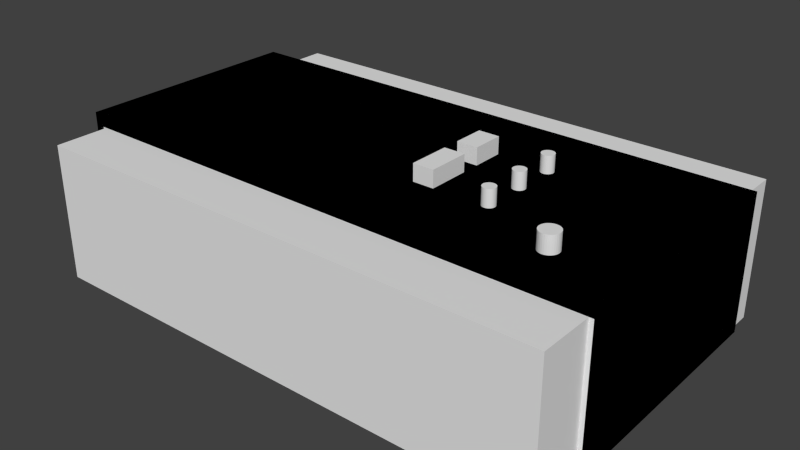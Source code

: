 # Source: Tapa_caja2.blend  (saved by Blender 2.69.0; exported with 4.5.12 LTS)
import bpy
from mathutils import Matrix  # noqa: F401  (used for matrix-valued properties, if any)

bpy.ops.wm.read_factory_settings(use_empty=True)
scene = bpy.context.scene
scene.name = 'Scene'

# ---- collections
col_collection_1 = bpy.data.collections.new('Collection 1'); scene.collection.children.link(col_collection_1)

# ---- world
world_world = bpy.data.worlds.new('World'); scene.world = world_world
world_world.color = (0.05088, 0.05088, 0.05088)
world_world.use_sun_shadow = False
world_world.sun_shadow_jitter_overblur = 0.0
world_world.cycles.sampling_method = 'MANUAL'
world_world.cycles.sample_map_resolution = 256

# ---- meshes
me_cylinder_003 = bpy.data.meshes.new('Cylinder.003')
me_cylinder_003.from_pydata([(0.0, 0.45, -1.0), (0.0, 0.45, 1.0), (0.08779, 0.4414, -1.0), (0.08779, 0.4414, 1.0), (0.1722, 0.4157, -1.0), (0.1722, 0.4157, 1.0), (0.25, 0.3742, -1.0), (0.25, 0.3742, 1.0), (0.3182, 0.3182, -1.0), (0.3182, 0.3182, 1.0), (0.3742, 0.25, -1.0), (0.3742, 0.25, 1.0), (0.4157, 0.1722, -1.0), (0.4157, 0.1722, 1.0), (0.4414, 0.08779, -1.0), (0.4414, 0.08779, 1.0), (0.45, 3.397e-08, -1.0), (0.45, 3.397e-08, 1.0), (0.4414, -0.08779, -1.0), (0.4414, -0.08779, 1.0), (0.4157, -0.1722, -1.0), (0.4157, -0.1722, 1.0), (0.3742, -0.25, -1.0), (0.3742, -0.25, 1.0), (0.3182, -0.3182, -1.0), (0.3182, -0.3182, 1.0), (0.25, -0.3742, -1.0), (0.25, -0.3742, 1.0), (0.1722, -0.4157, -1.0), (0.1722, -0.4157, 1.0), (0.08779, -0.4414, -1.0), (0.08779, -0.4414, 1.0), (-1.466e-07, -0.45, -1.0), (-1.466e-07, -0.45, 1.0), (-0.08779, -0.4414, -1.0), (-0.08779, -0.4414, 1.0), (-0.1722, -0.4157, -1.0), (-0.1722, -0.4157, 1.0), (-0.25, -0.3742, -1.0), (-0.25, -0.3742, 1.0), (-0.3182, -0.3182, -1.0), (-0.3182, -0.3182, 1.0), (-0.3742, -0.25, -1.0), (-0.3742, -0.25, 1.0), (-0.4157, -0.1722, -1.0), (-0.4157, -0.1722, 1.0), (-0.4414, -0.08779, -1.0), (-0.4414, -0.08779, 1.0), (-0.45, 4.345e-07, -1.0), (-0.45, 4.345e-07, 1.0), (-0.4414, 0.08779, -1.0), (-0.4414, 0.08779, 1.0), (-0.4157, 0.1722, -1.0), (-0.4157, 0.1722, 1.0), (-0.3742, 0.25, -1.0), (-0.3742, 0.25, 1.0), (-0.3182, 0.3182, -1.0), (-0.3182, 0.3182, 1.0), (-0.25, 0.3742, -1.0), (-0.25, 0.3742, 1.0), (-0.1722, 0.4157, -1.0), (-0.1722, 0.4157, 1.0), (-0.08779, 0.4414, -1.0), (-0.08779, 0.4414, 1.0)], [], [(0, 1, 3, 2), (2, 3, 5, 4), (4, 5, 7, 6), (6, 7, 9, 8), (8, 9, 11, 10), (10, 11, 13, 12), (12, 13, 15, 14), (14, 15, 17, 16), (16, 17, 19, 18), (18, 19, 21, 20), (20, 21, 23, 22), (22, 23, 25, 24), (24, 25, 27, 26), (26, 27, 29, 28), (28, 29, 31, 30), (30, 31, 33, 32), (32, 33, 35, 34), (34, 35, 37, 36), (36, 37, 39, 38), (38, 39, 41, 40), (40, 41, 43, 42), (42, 43, 45, 44), (44, 45, 47, 46), (46, 47, 49, 48), (48, 49, 51, 50), (50, 51, 53, 52), (52, 53, 55, 54), (54, 55, 57, 56), (56, 57, 59, 58), (58, 59, 61, 60), (3, 1, 63, 61, 59, 57, 55, 53, 51, 49, 47, 45, 43, 41, 39, 37, 35, 33, 31, 29, 27, 25, 23, 21, 19, 17, 15, 13, 11, 9, 7, 5), (62, 63, 1, 0), (60, 61, 63, 62), (0, 2, 4, 6, 8, 10, 12, 14, 16, 18, 20, 22, 24, 26, 28, 30, 32, 34, 36, 38, 40, 42, 44, 46, 48, 50, 52, 54, 56, 58, 60, 62)])
me_cylinder_003.use_remesh_preserve_volume = False
me_cylinder_003.use_remesh_preserve_attributes = False
me_cylinder_003.use_mirror_vertex_groups = False
me_cylinder_003.update()
me_cube = bpy.data.meshes.new('Cube')
me_cube.from_pydata([(-1.0, -1.0, -1.0), (-1.0, 1.0, -1.0), (1.0, 1.0, -1.0), (1.0, -1.0, -1.0), (-1.0, -1.0, 1.0), (-1.0, 1.0, 1.0), (1.0, 1.0, 1.0), (1.0, -1.0, 1.0)], [], [(4, 5, 1, 0), (5, 6, 2, 1), (6, 7, 3, 2), (7, 4, 0, 3), (0, 1, 2, 3), (7, 6, 5, 4)])
me_cube.use_remesh_preserve_volume = False
me_cube.use_remesh_preserve_attributes = False
me_cube.use_mirror_vertex_groups = False
me_cube.update()
me_cylinder = bpy.data.meshes.new('Cylinder')
me_cylinder.from_pydata([(0.0, 0.3, -1.0), (0.0, 0.3, 1.0), (0.05853, 0.2942, -1.0), (0.05853, 0.2942, 1.0), (0.1148, 0.2772, -1.0), (0.1148, 0.2772, 1.0), (0.1667, 0.2494, -1.0), (0.1667, 0.2494, 1.0), (0.2121, 0.2121, -1.0), (0.2121, 0.2121, 1.0), (0.2494, 0.1667, -1.0), (0.2494, 0.1667, 1.0), (0.2772, 0.1148, -1.0), (0.2772, 0.1148, 1.0), (0.2942, 0.05853, -1.0), (0.2942, 0.05853, 1.0), (0.3, 2.265e-08, -1.0), (0.3, 2.265e-08, 1.0), (0.2942, -0.05853, -1.0), (0.2942, -0.05853, 1.0), (0.2772, -0.1148, -1.0), (0.2772, -0.1148, 1.0), (0.2494, -0.1667, -1.0), (0.2494, -0.1667, 1.0), (0.2121, -0.2121, -1.0), (0.2121, -0.2121, 1.0), (0.1667, -0.2494, -1.0), (0.1667, -0.2494, 1.0), (0.1148, -0.2772, -1.0), (0.1148, -0.2772, 1.0), (0.05853, -0.2942, -1.0), (0.05853, -0.2942, 1.0), (-9.775e-08, -0.3, -1.0), (-9.775e-08, -0.3, 1.0), (-0.05853, -0.2942, -1.0), (-0.05853, -0.2942, 1.0), (-0.1148, -0.2772, -1.0), (-0.1148, -0.2772, 1.0), (-0.1667, -0.2494, -1.0), (-0.1667, -0.2494, 1.0), (-0.2121, -0.2121, -1.0), (-0.2121, -0.2121, 1.0), (-0.2494, -0.1667, -1.0), (-0.2494, -0.1667, 1.0), (-0.2772, -0.1148, -1.0), (-0.2772, -0.1148, 1.0), (-0.2942, -0.05853, -1.0), (-0.2942, -0.05853, 1.0), (-0.3, 2.897e-07, -1.0), (-0.3, 2.897e-07, 1.0), (-0.2942, 0.05853, -1.0), (-0.2942, 0.05853, 1.0), (-0.2772, 0.1148, -1.0), (-0.2772, 0.1148, 1.0), (-0.2494, 0.1667, -1.0), (-0.2494, 0.1667, 1.0), (-0.2121, 0.2121, -1.0), (-0.2121, 0.2121, 1.0), (-0.1667, 0.2494, -1.0), (-0.1667, 0.2494, 1.0), (-0.1148, 0.2772, -1.0), (-0.1148, 0.2772, 1.0), (-0.05853, 0.2942, -1.0), (-0.05853, 0.2942, 1.0)], [], [(0, 1, 3, 2), (2, 3, 5, 4), (4, 5, 7, 6), (6, 7, 9, 8), (8, 9, 11, 10), (10, 11, 13, 12), (12, 13, 15, 14), (14, 15, 17, 16), (16, 17, 19, 18), (18, 19, 21, 20), (20, 21, 23, 22), (22, 23, 25, 24), (24, 25, 27, 26), (26, 27, 29, 28), (28, 29, 31, 30), (30, 31, 33, 32), (32, 33, 35, 34), (34, 35, 37, 36), (36, 37, 39, 38), (38, 39, 41, 40), (40, 41, 43, 42), (42, 43, 45, 44), (44, 45, 47, 46), (46, 47, 49, 48), (48, 49, 51, 50), (50, 51, 53, 52), (52, 53, 55, 54), (54, 55, 57, 56), (56, 57, 59, 58), (58, 59, 61, 60), (3, 1, 63, 61, 59, 57, 55, 53, 51, 49, 47, 45, 43, 41, 39, 37, 35, 33, 31, 29, 27, 25, 23, 21, 19, 17, 15, 13, 11, 9, 7, 5), (62, 63, 1, 0), (60, 61, 63, 62), (0, 2, 4, 6, 8, 10, 12, 14, 16, 18, 20, 22, 24, 26, 28, 30, 32, 34, 36, 38, 40, 42, 44, 46, 48, 50, 52, 54, 56, 58, 60, 62)])
me_cylinder.use_remesh_preserve_volume = False
me_cylinder.use_remesh_preserve_attributes = False
me_cylinder.use_mirror_vertex_groups = False
me_cylinder.update()
me_cube_002 = bpy.data.meshes.new('Cube.002')
me_cube_002.from_pydata([(-6.4, -1.0, -2.0), (-6.4, 1.0, -2.0), (6.4, 1.0, -2.0), (6.4, -1.0, -2.0), (-6.4, -1.0, 1.3), (-6.4, 1.0, 1.3), (6.4, 1.0, 1.3), (6.4, -1.0, 1.3)], [], [(4, 5, 1, 0), (5, 6, 2, 1), (6, 7, 3, 2), (7, 4, 0, 3), (0, 1, 2, 3), (7, 6, 5, 4)])
me_cube_002.use_remesh_preserve_volume = False
me_cube_002.use_remesh_preserve_attributes = False
me_cube_002.use_mirror_vertex_groups = False
me_cube_002.update()
me_cylinder_001 = bpy.data.meshes.new('Cylinder.001')
me_cylinder_001.from_pydata([(0.0, 0.3, -1.0), (0.0, 0.3, 1.0), (0.05853, 0.2942, -1.0), (0.05853, 0.2942, 1.0), (0.1148, 0.2772, -1.0), (0.1148, 0.2772, 1.0), (0.1667, 0.2494, -1.0), (0.1667, 0.2494, 1.0), (0.2121, 0.2121, -1.0), (0.2121, 0.2121, 1.0), (0.2494, 0.1667, -1.0), (0.2494, 0.1667, 1.0), (0.2772, 0.1148, -1.0), (0.2772, 0.1148, 1.0), (0.2942, 0.05853, -1.0), (0.2942, 0.05853, 1.0), (0.3, 2.265e-08, -1.0), (0.3, 2.265e-08, 1.0), (0.2942, -0.05853, -1.0), (0.2942, -0.05853, 1.0), (0.2772, -0.1148, -1.0), (0.2772, -0.1148, 1.0), (0.2494, -0.1667, -1.0), (0.2494, -0.1667, 1.0), (0.2121, -0.2121, -1.0), (0.2121, -0.2121, 1.0), (0.1667, -0.2494, -1.0), (0.1667, -0.2494, 1.0), (0.1148, -0.2772, -1.0), (0.1148, -0.2772, 1.0), (0.05853, -0.2942, -1.0), (0.05853, -0.2942, 1.0), (-9.775e-08, -0.3, -1.0), (-9.775e-08, -0.3, 1.0), (-0.05853, -0.2942, -1.0), (-0.05853, -0.2942, 1.0), (-0.1148, -0.2772, -1.0), (-0.1148, -0.2772, 1.0), (-0.1667, -0.2494, -1.0), (-0.1667, -0.2494, 1.0), (-0.2121, -0.2121, -1.0), (-0.2121, -0.2121, 1.0), (-0.2494, -0.1667, -1.0), (-0.2494, -0.1667, 1.0), (-0.2772, -0.1148, -1.0), (-0.2772, -0.1148, 1.0), (-0.2942, -0.05853, -1.0), (-0.2942, -0.05853, 1.0), (-0.3, 2.897e-07, -1.0), (-0.3, 2.897e-07, 1.0), (-0.2942, 0.05853, -1.0), (-0.2942, 0.05853, 1.0), (-0.2772, 0.1148, -1.0), (-0.2772, 0.1148, 1.0), (-0.2494, 0.1667, -1.0), (-0.2494, 0.1667, 1.0), (-0.2121, 0.2121, -1.0), (-0.2121, 0.2121, 1.0), (-0.1667, 0.2494, -1.0), (-0.1667, 0.2494, 1.0), (-0.1148, 0.2772, -1.0), (-0.1148, 0.2772, 1.0), (-0.05853, 0.2942, -1.0), (-0.05853, 0.2942, 1.0)], [], [(0, 1, 3, 2), (2, 3, 5, 4), (4, 5, 7, 6), (6, 7, 9, 8), (8, 9, 11, 10), (10, 11, 13, 12), (12, 13, 15, 14), (14, 15, 17, 16), (16, 17, 19, 18), (18, 19, 21, 20), (20, 21, 23, 22), (22, 23, 25, 24), (24, 25, 27, 26), (26, 27, 29, 28), (28, 29, 31, 30), (30, 31, 33, 32), (32, 33, 35, 34), (34, 35, 37, 36), (36, 37, 39, 38), (38, 39, 41, 40), (40, 41, 43, 42), (42, 43, 45, 44), (44, 45, 47, 46), (46, 47, 49, 48), (48, 49, 51, 50), (50, 51, 53, 52), (52, 53, 55, 54), (54, 55, 57, 56), (56, 57, 59, 58), (58, 59, 61, 60), (3, 1, 63, 61, 59, 57, 55, 53, 51, 49, 47, 45, 43, 41, 39, 37, 35, 33, 31, 29, 27, 25, 23, 21, 19, 17, 15, 13, 11, 9, 7, 5), (62, 63, 1, 0), (60, 61, 63, 62), (0, 2, 4, 6, 8, 10, 12, 14, 16, 18, 20, 22, 24, 26, 28, 30, 32, 34, 36, 38, 40, 42, 44, 46, 48, 50, 52, 54, 56, 58, 60, 62)])
me_cylinder_001.use_remesh_preserve_volume = False
me_cylinder_001.use_remesh_preserve_attributes = False
me_cylinder_001.use_mirror_vertex_groups = False
me_cylinder_001.update()
me_cylinder_002 = bpy.data.meshes.new('Cylinder.002')
me_cylinder_002.from_pydata([(0.0, 0.3, -1.0), (0.0, 0.3, 1.0), (0.05853, 0.2942, -1.0), (0.05853, 0.2942, 1.0), (0.1148, 0.2772, -1.0), (0.1148, 0.2772, 1.0), (0.1667, 0.2494, -1.0), (0.1667, 0.2494, 1.0), (0.2121, 0.2121, -1.0), (0.2121, 0.2121, 1.0), (0.2494, 0.1667, -1.0), (0.2494, 0.1667, 1.0), (0.2772, 0.1148, -1.0), (0.2772, 0.1148, 1.0), (0.2942, 0.05853, -1.0), (0.2942, 0.05853, 1.0), (0.3, 2.265e-08, -1.0), (0.3, 2.265e-08, 1.0), (0.2942, -0.05853, -1.0), (0.2942, -0.05853, 1.0), (0.2772, -0.1148, -1.0), (0.2772, -0.1148, 1.0), (0.2494, -0.1667, -1.0), (0.2494, -0.1667, 1.0), (0.2121, -0.2121, -1.0), (0.2121, -0.2121, 1.0), (0.1667, -0.2494, -1.0), (0.1667, -0.2494, 1.0), (0.1148, -0.2772, -1.0), (0.1148, -0.2772, 1.0), (0.05853, -0.2942, -1.0), (0.05853, -0.2942, 1.0), (-9.775e-08, -0.3, -1.0), (-9.775e-08, -0.3, 1.0), (-0.05853, -0.2942, -1.0), (-0.05853, -0.2942, 1.0), (-0.1148, -0.2772, -1.0), (-0.1148, -0.2772, 1.0), (-0.1667, -0.2494, -1.0), (-0.1667, -0.2494, 1.0), (-0.2121, -0.2121, -1.0), (-0.2121, -0.2121, 1.0), (-0.2494, -0.1667, -1.0), (-0.2494, -0.1667, 1.0), (-0.2772, -0.1148, -1.0), (-0.2772, -0.1148, 1.0), (-0.2942, -0.05853, -1.0), (-0.2942, -0.05853, 1.0), (-0.3, 2.897e-07, -1.0), (-0.3, 2.897e-07, 1.0), (-0.2942, 0.05853, -1.0), (-0.2942, 0.05853, 1.0), (-0.2772, 0.1148, -1.0), (-0.2772, 0.1148, 1.0), (-0.2494, 0.1667, -1.0), (-0.2494, 0.1667, 1.0), (-0.2121, 0.2121, -1.0), (-0.2121, 0.2121, 1.0), (-0.1667, 0.2494, -1.0), (-0.1667, 0.2494, 1.0), (-0.1148, 0.2772, -1.0), (-0.1148, 0.2772, 1.0), (-0.05853, 0.2942, -1.0), (-0.05853, 0.2942, 1.0)], [], [(0, 1, 3, 2), (2, 3, 5, 4), (4, 5, 7, 6), (6, 7, 9, 8), (8, 9, 11, 10), (10, 11, 13, 12), (12, 13, 15, 14), (14, 15, 17, 16), (16, 17, 19, 18), (18, 19, 21, 20), (20, 21, 23, 22), (22, 23, 25, 24), (24, 25, 27, 26), (26, 27, 29, 28), (28, 29, 31, 30), (30, 31, 33, 32), (32, 33, 35, 34), (34, 35, 37, 36), (36, 37, 39, 38), (38, 39, 41, 40), (40, 41, 43, 42), (42, 43, 45, 44), (44, 45, 47, 46), (46, 47, 49, 48), (48, 49, 51, 50), (50, 51, 53, 52), (52, 53, 55, 54), (54, 55, 57, 56), (56, 57, 59, 58), (58, 59, 61, 60), (3, 1, 63, 61, 59, 57, 55, 53, 51, 49, 47, 45, 43, 41, 39, 37, 35, 33, 31, 29, 27, 25, 23, 21, 19, 17, 15, 13, 11, 9, 7, 5), (62, 63, 1, 0), (60, 61, 63, 62), (0, 2, 4, 6, 8, 10, 12, 14, 16, 18, 20, 22, 24, 26, 28, 30, 32, 34, 36, 38, 40, 42, 44, 46, 48, 50, 52, 54, 56, 58, 60, 62)])
me_cylinder_002.use_remesh_preserve_volume = False
me_cylinder_002.use_remesh_preserve_attributes = False
me_cylinder_002.use_mirror_vertex_groups = False
me_cylinder_002.update()
me_cube_003 = bpy.data.meshes.new('Cube.003')
me_cube_003.from_pydata([(-1.0, -1.0, -1.0), (-1.0, 1.0, -1.0), (1.0, 1.0, -1.0), (1.0, -1.0, -1.0), (-1.0, -1.0, 1.0), (-1.0, 1.0, 1.0), (1.0, 1.0, 1.0), (1.0, -1.0, 1.0)], [], [(4, 5, 1, 0), (5, 6, 2, 1), (6, 7, 3, 2), (7, 4, 0, 3), (0, 1, 2, 3), (7, 6, 5, 4)])
me_cube_003.use_remesh_preserve_volume = False
me_cube_003.use_remesh_preserve_attributes = False
me_cube_003.use_mirror_vertex_groups = False
me_cube_003.update()
me_cube_004 = bpy.data.meshes.new('Cube.004')
me_cube_004.from_pydata([(-1.0, 1.0, -1.0), (-1.0, -1.0, -1.0), (-1.0, -1.0, 1.0), (-1.0, 1.0, 1.0), (-0.9495, 1.0, -1.0), (-0.9495, -1.0, -1.0), (-0.9495, -1.0, 0.8125), (0.1884, -0.03704, 1.0), (-0.9495, 1.0, 0.8125), (0.9495, -1.0, 0.8125), (1.0, -1.0, 1.0), (0.2638, 0.1204, 1.0), (0.1884, 0.1204, 1.0), (0.4295, 0.3704, 1.0), (0.43, 0.3812, 1.0), (0.1884, 0.3981, 1.0), (0.2638, 0.3981, 1.0), (0.1884, -0.4074, 1.0), (1.0, 1.0, 1.0), (0.9495, 1.0, 0.8125), (0.1884, -0.03704, 0.8125), (0.2638, -0.4074, 0.8125), (0.1884, -0.4074, 0.8125), (0.9495, -1.0, -1.0), (1.0, -1.0, -1.0), (0.2638, -0.4074, 1.0), (0.4295, 0.3704, 0.8125), (0.43, 0.3812, 0.8125), (0.4313, 0.3916, 1.0), (0.43, 0.3595, 1.0), (0.4566, 0.4249, 0.8125), (0.4521, 0.4259, 0.8125), (0.4435, 0.4217, 1.0), (0.4477, 0.4249, 1.0), (1.0, 1.0, -1.0), (0.9495, 1.0, -1.0), (0.1884, 0.1204, 0.8125), (0.2638, 0.1204, 0.8125), (0.4475, 0.316, 0.8125), (0.4435, 0.319, 0.8125), (0.1884, 0.3981, 0.8125), (0.2638, 0.3981, 0.8125), (0.4477, -0.4249, 0.8125), (0.4435, -0.4217, 0.8125), (0.7213, -0.7336, 1.0), (0.715, -0.7288, 1.0), (0.43, 0.3595, 0.8125), (0.4313, 0.3916, 0.8125), (0.4334, 0.4012, 1.0), (0.4313, 0.3491, 1.0), (0.2638, -0.03704, 0.8125), (0.2638, -0.03704, 1.0), (0.4477, 0.4249, 0.8125), (0.4608, 0.4217, 0.8125), (0.4521, 0.4259, 1.0), (0.4566, 0.4249, 1.0), (0.4396, 0.4166, 1.0), (0.4435, 0.4217, 0.8125), (0.4477, 0.3159, 0.8125), (0.4396, 0.3242, 0.8125), (0.4477, 0.3159, 1.0), (0.4396, -0.4166, 0.8125), (0.4435, -0.4217, 1.0), (0.4477, -0.4249, 1.0), (0.4521, -0.4259, 0.8125), (0.4647, 0.04619, 1.0), (0.4681, 0.03928, 1.0), (0.7612, -0.6681, 0.8125), (0.7619, -0.6519, 0.8125), (0.7091, -0.7211, 1.0), (0.728, -0.7352, 1.0), (0.715, -0.7288, 0.8125), (0.4313, 0.3491, 0.8125), (0.4334, 0.4012, 0.8125), (0.4362, 0.4097, 1.0), (0.4334, 0.3395, 1.0), (0.4647, 0.4166, 0.8125), (0.4608, 0.4217, 1.0), (0.4396, 0.4166, 0.8125), (0.4521, 0.3148, 0.8125), (0.4362, 0.3311, 0.8125), (0.4435, 0.319, 1.0), (0.4396, 0.3242, 1.0), (0.4295, -0.3704, 0.8125), (0.43, -0.3812, 0.8125), (0.4295, -0.3704, 1.0), (0.43, -0.3812, 1.0), (0.4362, -0.4097, 0.8125), (0.4396, -0.4166, 1.0), (0.4521, -0.4259, 1.0), (0.4709, 0.03087, 1.0), (0.4608, 0.05133, 1.0), (0.4681, 0.03928, 0.8125), (0.4647, 0.04619, 0.8125), (0.7612, -0.6356, 0.8125), (0.7593, -0.6837, 0.8125), (0.7612, -0.6681, 1.0), (0.7619, -0.6519, 1.0), (0.704, -0.7108, 1.0), (0.7091, -0.7211, 0.8125), (0.7346, -0.7336, 1.0), (0.7213, -0.7336, 0.8125), (0.7209, -0.7332, 0.8125), (0.4334, 0.3395, 0.8125), (0.4362, 0.4097, 0.8125), (0.4362, 0.3311, 1.0), (0.4435, 0.05133, 1.0), (0.4396, 0.04619, 1.0), (0.4608, 0.319, 1.0), (0.4681, 0.4097, 0.8125), (0.4647, 0.4166, 1.0), (0.4566, 0.3159, 0.8125), (0.4521, 0.3148, 1.0), (0.4313, -0.3916, 0.8125), (0.43, -0.3595, 0.8125), (0.43, -0.3595, 1.0), (0.4313, -0.3916, 1.0), (0.4334, -0.4012, 0.8125), (0.4362, -0.4097, 1.0), (0.6966, -0.6837, 1.0), (0.6964, -0.6819, 1.0), (0.4566, -0.4249, 1.0), (0.4566, -0.4249, 0.8125), (0.473, 0.02126, 1.0), (0.4709, 0.03087, 0.8125), (0.4566, 0.05449, 1.0), (0.4608, 0.05133, 0.8125), (0.7593, -0.62, 0.8125), (0.7612, -0.6356, 1.0), (0.7562, -0.6981, 0.8125), (0.7593, -0.6837, 1.0), (0.6998, -0.6981, 1.0), (0.704, -0.7108, 0.8125), (0.7072, -0.7173, 0.8125), (0.7409, -0.7288, 1.0), (0.7292, -0.7349, 0.8125), (0.728, -0.7352, 0.8125), (0.7251, -0.7345, 0.8125), (0.4362, 0.03928, 1.0), (0.4435, 0.05133, 0.8125), (0.4396, 0.04619, 0.8125), (0.4477, 0.05449, 1.0), (0.4566, 0.3159, 1.0), (0.4647, 0.3242, 1.0), (0.4709, 0.4012, 0.8125), (0.4681, 0.4097, 1.0), (0.4608, 0.319, 0.8125), (0.4313, -0.3491, 0.8125), (0.4313, -0.3491, 1.0), (0.4334, -0.4012, 1.0), (0.6966, -0.6836, 0.8125), (0.6966, -0.6837, 0.8125), (0.6959, -0.6782, 1.0), (0.4608, -0.4217, 1.0), (0.4608, -0.4217, 0.8125), (0.4743, 0.01084, 1.0), (0.473, 0.02126, 0.8125), (0.4521, 0.05556, 1.0), (0.4566, 0.05449, 0.8125), (0.7562, -0.6056, 0.8125), (0.7593, -0.62, 1.0), (0.7519, -0.7108, 0.8125), (0.759, -0.6848, 1.0), (0.7005, -0.7003, 0.8125), (0.6998, -0.6981, 0.8125), (0.7032, -0.7086, 0.8125), (0.7411, -0.7287, 1.0), (0.7358, -0.7326, 0.8125), (0.7346, -0.7336, 0.8125), (0.7327, -0.734, 0.8125), (0.4334, 0.03087, 1.0), (0.4362, 0.03928, 0.8125), (0.4477, 0.05449, 0.8125), (0.4681, 0.3311, 1.0), (0.4647, 0.3242, 0.8125), (0.473, 0.3916, 0.8125), (0.4709, 0.4012, 1.0), (0.4334, -0.3395, 0.8125), (0.4334, -0.3395, 1.0), (0.6957, -0.6759, 0.8125), (0.4681, -0.4097, 0.8125), (0.4709, -0.4012, 0.8125), (0.6953, -0.6732, 1.0), (0.4647, -0.4166, 1.0), (0.4647, -0.4166, 0.8125), (0.4748, 4.194e-09, 1.0), (0.4743, 0.01084, 0.8125), (0.4521, 0.05556, 0.8125), (0.7519, -0.5929, 0.8125), (0.7562, -0.6056, 1.0), (0.7479, -0.7189, 0.8125), (0.7562, -0.6981, 1.0), (0.7572, -0.6934, 1.0), (0.757, -0.6944, 1.0), (0.6984, -0.6921, 0.8125), (0.7422, -0.7272, 1.0), (0.743, -0.7261, 0.8125), (0.7385, -0.7306, 0.8125), (0.4313, 0.02126, 1.0), (0.4334, 0.03087, 0.8125), (0.4709, 0.3395, 1.0), (0.4681, 0.3311, 0.8125), (0.4743, 0.3812, 0.8125), (0.473, 0.3916, 1.0), (0.4362, -0.3311, 0.8125), (0.4362, -0.3311, 1.0), (0.473, -0.3916, 0.8125), (0.6947, -0.6682, 0.8125), (0.4681, -0.4097, 1.0), (0.4709, -0.4012, 1.0), (0.6947, -0.6681, 1.0), (0.6947, -0.6681, 0.8125), (0.4743, -0.01084, 1.0), (0.4748, 4.194e-09, 0.8125), (0.7468, -0.5826, 0.8125), (0.7519, -0.5929, 1.0), (0.7476, -0.7195, 0.8125), (0.7519, -0.7108, 1.0), (0.756, -0.6986, 1.0), (0.7566, -0.6961, 1.0), (0.7437, -0.7252, 1.0), (0.7447, -0.7239, 0.8125), (0.7411, -0.7286, 0.8125), (0.7409, -0.7288, 0.8125), (0.43, 0.01084, 1.0), (0.4313, 0.02126, 0.8125), (0.473, 0.3491, 1.0), (0.4709, 0.3395, 0.8125), (0.4748, 0.3704, 0.8125), (0.4743, 0.3812, 1.0), (0.4396, -0.3242, 0.8125), (0.4396, -0.3242, 1.0), (0.473, -0.3916, 1.0), (0.4743, -0.3812, 0.8125), (0.6944, -0.6608, 1.0), (0.6941, -0.6538, 1.0), (0.6947, -0.6672, 1.0), (0.6944, -0.6617, 0.8125), (0.6942, -0.6559, 0.8125), (0.473, -0.02126, 1.0), (0.4743, -0.01084, 0.8125), (0.7409, -0.5749, 0.8125), (0.7468, -0.5826, 1.0), (0.7471, -0.7206, 0.8125), (0.751, -0.7126, 1.0), (0.7526, -0.7088, 1.0), (0.755, -0.7015, 1.0), (0.7456, -0.7227, 1.0), (0.7461, -0.7221, 0.8125), (0.4295, 5.364e-08, 1.0), (0.43, 0.01084, 0.8125), (0.4743, 0.3595, 1.0), (0.473, 0.3491, 0.8125), (0.4743, 0.3595, 0.8125), (0.4748, 0.3704, 1.0), (0.4435, -0.319, 0.8125), (0.4435, -0.319, 1.0), (0.694, -0.6519, 1.0), (0.4743, -0.3812, 1.0), (0.4748, -0.3704, 0.8125), (0.4743, -0.3595, 0.8125), (0.4709, -0.03087, 1.0), (0.473, -0.02126, 0.8125), (0.7346, -0.5701, 0.8125), (0.7409, -0.5749, 1.0), (0.7468, -0.7211, 0.8125), (0.7492, -0.7162, 1.0), (0.7539, -0.705, 1.0), (0.7468, -0.7211, 1.0), (0.43, -0.01084, 1.0), (0.4295, 5.364e-08, 0.8125), (0.4733, 0.3511, 0.8125), (0.4477, -0.3159, 0.8125), (0.4477, -0.3159, 1.0), (0.6942, -0.647, 1.0), (0.6945, -0.6404, 1.0), (0.4748, -0.3704, 1.0), (0.694, -0.6519, 0.8125), (0.4743, -0.3595, 1.0), (0.4681, -0.03928, 1.0), (0.4709, -0.03087, 0.8125), (0.728, -0.5685, 0.8125), (0.7346, -0.5701, 1.0), (0.4521, -0.05556, 1.0), (0.7475, -0.7197, 1.0), (0.4313, -0.02126, 1.0), (0.43, -0.01084, 0.8125), (0.4521, -0.3148, 0.8125), (0.4521, -0.3148, 1.0), (0.6941, -0.6511, 0.8125), (0.6947, -0.6356, 1.0), (0.6949, -0.6342, 1.0), (0.6955, -0.629, 1.0), (0.473, -0.3491, 1.0), (0.473, -0.3491, 0.8125), (0.4647, -0.04619, 1.0), (0.4681, -0.03928, 0.8125), (0.7213, -0.5701, 0.8125), (0.728, -0.5685, 1.0), (0.4566, -0.05449, 1.0), (0.4334, -0.03086, 1.0), (0.4313, -0.02126, 0.8125), (0.4566, -0.3159, 0.8125), (0.4566, -0.3159, 1.0), (0.6942, -0.6477, 0.8125), (0.6943, -0.6443, 0.8125), (0.6943, -0.6454, 0.8125), (0.6947, -0.6356, 0.8125), (0.6966, -0.62, 0.8125), (0.6961, -0.6246, 1.0), (0.4709, -0.3395, 1.0), (0.4709, -0.3395, 0.8125), (0.4608, -0.05133, 1.0), (0.4647, -0.04619, 0.8125), (0.4647, -0.3242, 0.8125), (0.715, -0.5749, 0.8125), (0.7213, -0.5701, 1.0), (0.4521, -0.05556, 0.8125), (0.4566, -0.05449, 0.8125), (0.4362, -0.03928, 1.0), (0.4334, -0.03086, 0.8125), (0.4608, -0.319, 0.8125), (0.4608, -0.319, 1.0), (0.4681, -0.3311, 0.8125), (0.6965, -0.6211, 1.0), (0.6966, -0.62, 1.0), (0.4681, -0.3311, 1.0), (0.4608, -0.05133, 0.8125), (0.6998, -0.6056, 0.8125), (0.7091, -0.5826, 0.8125), (0.715, -0.5749, 1.0), (0.4477, -0.05449, 0.8125), (0.4477, -0.05449, 1.0), (0.4396, -0.04619, 1.0), (0.4362, -0.03928, 0.8125), (0.4647, -0.3242, 1.0), (0.6995, -0.6069, 1.0), (0.704, -0.5929, 0.8125), (0.7091, -0.5826, 1.0), (0.4435, -0.05133, 0.8125), (0.4435, -0.05133, 1.0), (0.6998, -0.6056, 1.0), (0.704, -0.5929, 1.0), (0.4396, -0.04619, 0.8125), (0.6971, -0.6176, 1.0), (0.6969, -0.6188, 1.0)], [], [(0, 1, 2, 3), (8, 3, 18, 19), (34, 35, 19, 18), (0, 3, 8, 4), (18, 10, 24, 34), (9, 10, 2, 6), (1, 5, 6, 2), (24, 10, 9, 23), (35, 34, 24, 23), (1, 0, 4, 5), (18, 7, 51), (105, 75, 7), (7, 82, 105), (7, 81, 82), (7, 60, 81), (7, 112, 60), (7, 142, 112), (7, 108, 142), (7, 18, 108), (18, 143, 108), (18, 173, 143), (18, 200, 173), (18, 226, 200), (18, 251, 226), (18, 254, 251), (18, 229, 254), (18, 203, 229), (18, 176, 203), (18, 145, 176), (18, 110, 145), (18, 77, 110), (18, 55, 77), (18, 54, 55), (18, 33, 54), (18, 3, 32, 33), (75, 49, 7), (3, 56, 32), (3, 74, 56), (3, 48, 74), (3, 28, 48), (3, 14, 28), (49, 29, 7), (3, 15, 16), (16, 14, 3), (11, 13, 14, 16), (3, 7, 12, 15), (11, 7, 13), (11, 12, 7), (29, 13, 7), (3, 2, 7), (88, 118, 25), (25, 62, 88), (25, 63, 62), (25, 69, 98), (25, 45, 69), (25, 10, 44, 45), (98, 131, 25), (10, 70, 44), (10, 100, 70), (10, 134, 100), (131, 119, 25), (10, 166, 134), (63, 25, 119, 120), (120, 89, 63), (118, 149, 25), (152, 121, 89, 120), (10, 195, 166), (153, 121, 152, 182), (10, 220, 195), (236, 183, 210), (183, 153, 182, 210), (10, 247, 220), (208, 183, 236, 234), (10, 284, 268), (268, 247, 10), (209, 208, 234, 235), (10, 266, 284), (232, 209, 235, 257), (257, 274, 232), (10, 244, 266), (275, 258, 232, 274), (10, 217, 244), (10, 245, 217), (291, 276, 258, 290), (258, 275, 290), (10, 267, 245), (10, 246, 267), (292, 278, 276, 291), (10, 218, 246), (309, 293, 278, 292), (10, 191, 218), (10, 219, 191), (324, 310, 293, 309), (10, 193, 219), (310, 324, 325, 326), (325, 345, 326), (10, 192, 193), (344, 335, 326, 345), (10, 162, 192), (51, 322, 335, 336), (335, 344, 336), (149, 116, 25), (51, 303, 322), (51, 288, 303), (51, 273, 288), (51, 256, 273), (51, 231, 256), (51, 205, 231), (51, 178, 205), (51, 148, 178), (51, 115, 148), (116, 86, 25), (85, 51, 25, 86), (51, 85, 115), (340, 333, 51), (51, 332, 340), (97, 96, 10), (10, 128, 97), (10, 160, 128), (10, 189, 160), (10, 215, 189), (10, 242, 215), (10, 283, 242), (283, 264, 242), (283, 282, 264), (283, 298, 282), (283, 316, 298), (283, 330, 316), (283, 338, 330), (283, 342, 338), (283, 332, 341, 342), (130, 162, 10), (96, 130, 10), (332, 51, 336, 341), (333, 319, 51), (10, 299, 283), (10, 312, 299), (10, 295, 312), (10, 279, 295), (10, 261, 279), (10, 239, 261), (10, 212, 239), (10, 185, 212), (10, 155, 185), (10, 123, 155), (10, 90, 123), (10, 66, 90), (10, 18, 65, 66), (319, 300, 51), (18, 91, 65), (18, 125, 91), (18, 157, 125), (18, 141, 157), (18, 106, 141), (51, 107, 106, 18), (300, 285, 51), (51, 138, 107), (51, 170, 138), (51, 198, 170), (51, 224, 198), (285, 269, 51), (51, 249, 224), (269, 249, 51), (2, 10, 25, 17), (2, 17, 7), (6, 5, 4, 8), (19, 35, 23, 9), (19, 201, 227), (19, 174, 201), (19, 50, 174), (50, 146, 174), (50, 111, 146), (50, 79, 111), (227, 252, 19), (50, 58, 79), (252, 271, 19), (50, 20, 38, 58), (8, 103, 80), (8, 72, 103), (8, 46, 72), (8, 26, 46), (8, 27, 26), (8, 47, 27), (8, 73, 47), (8, 104, 73), (8, 78, 104), (8, 57, 78), (8, 52, 57), (8, 31, 52), (8, 19, 30, 31), (80, 59, 8), (19, 53, 30), (19, 76, 53), (19, 109, 76), (19, 144, 109), (19, 175, 144), (19, 202, 175), (19, 228, 202), (19, 253, 228), (59, 39, 8), (41, 40, 8), (8, 39, 41), (39, 38, 37, 41), (36, 20, 8, 40), (38, 20, 37), (20, 36, 37), (19, 271, 253), (20, 6, 8), (204, 177, 50), (50, 230, 204), (50, 255, 230), (50, 272, 255), (50, 287, 272), (50, 302, 287), (50, 321, 302), (50, 314, 321), (140, 171, 50), (50, 139, 140), (50, 19, 172, 139), (171, 199, 50), (19, 187, 172), (19, 158, 187), (19, 126, 158), (19, 93, 126), (19, 92, 93), (19, 124, 92), (19, 156, 124), (19, 186, 156), (19, 213, 186), (19, 240, 213), (19, 262, 240), (19, 280, 262), (314, 296, 280, 19), (199, 225, 50), (314, 313, 296), (314, 327, 313), (314, 318, 327), (314, 317, 318), (314, 331, 317), (314, 339, 331), (314, 343, 339), (314, 334, 343), (314, 320, 334), (314, 301, 320), (225, 250, 50), (314, 50, 286, 301), (250, 270, 50), (50, 270, 286), (19, 329, 337), (19, 315, 329), (19, 297, 315), (19, 281, 297), (19, 263, 281), (19, 241, 263), (19, 214, 241), (19, 188, 214), (19, 159, 188), (19, 127, 159), (19, 94, 127), (19, 68, 94), (19, 9, 67, 68), (337, 328, 19), (9, 95, 67), (9, 129, 95), (308, 314, 19, 328), (308, 307, 314), (9, 161, 129), (9, 190, 161), (307, 305, 314), (311, 323, 306, 304), (9, 243, 216), (294, 311, 304, 289), (9, 265, 243), (9, 248, 265), (260, 294, 289, 277), (277, 238, 260), (9, 221, 248), (259, 260, 238, 237), (9, 196, 221), (207, 233, 211), (233, 259, 237, 211), (9, 222, 196), (206, 233, 207, 179), (9, 223, 222), (9, 197, 223), (181, 206, 179, 150), (9, 167, 197), (181, 150, 151, 180), (151, 194, 180), (9, 169, 168), (168, 167, 9), (163, 184, 164), (184, 180, 194, 164), (9, 135, 169), (154, 184, 163, 165), (9, 137, 136), (136, 135, 9), (154, 165, 132, 122), (132, 133, 122), (9, 102, 101), (101, 137, 9), (64, 99, 71), (71, 9, 64), (71, 102, 9), (64, 122, 133, 99), (9, 42, 64), (21, 43, 42, 9), (177, 147, 50), (21, 61, 43), (21, 87, 61), (21, 117, 87), (21, 113, 117), (147, 114, 50), (21, 84, 113), (21, 50, 83, 84), (114, 83, 50), (323, 314, 305, 306), (9, 216, 190), (21, 9, 6, 22), (20, 22, 6), (17, 22, 20, 7), (50, 51, 7, 20), (21, 25, 51, 50), (25, 21, 22, 17), (30, 55, 54, 31), (53, 77, 55, 30), (76, 110, 77, 53), (109, 145, 110, 76), (144, 176, 145, 109), (175, 203, 176, 144), (202, 229, 203, 175), (228, 254, 229, 202), (253, 251, 254, 228), (271, 252, 251, 253), (252, 226, 251), (227, 200, 226, 252), (201, 173, 200, 227), (174, 143, 173, 201), (146, 108, 143, 174), (111, 142, 108, 146), (79, 112, 142, 111), (58, 60, 112, 79), (38, 39, 60, 58), (39, 81, 60), (59, 82, 81, 39), (80, 105, 82, 59), (103, 75, 105, 80), (72, 49, 75, 103), (46, 29, 49, 72), (26, 13, 29, 46), (27, 14, 13, 26), (47, 28, 14, 27), (73, 48, 28, 47), (104, 74, 48, 73), (78, 56, 74, 104), (57, 32, 56, 78), (33, 52, 31, 54), (52, 33, 32, 57), (287, 302, 303, 288), (302, 321, 322, 303), (321, 314, 335, 322), (314, 323, 326, 335), (323, 311, 310, 326), (311, 294, 293, 310), (294, 260, 278, 293), (260, 259, 276, 278), (259, 233, 258, 276), (233, 206, 232, 258), (206, 181, 209, 232), (181, 180, 208, 209), (180, 184, 183, 208), (184, 154, 153, 183), (154, 122, 121, 153), (122, 64, 89, 121), (64, 42, 63, 89), (42, 43, 62, 63), (43, 61, 88, 62), (61, 87, 118, 88), (87, 117, 149, 118), (117, 113, 116, 149), (113, 84, 86, 116), (84, 83, 85, 86), (83, 114, 115, 85), (114, 147, 148, 115), (147, 177, 178, 148), (177, 204, 205, 178), (204, 230, 231, 205), (230, 255, 256, 231), (288, 273, 272, 287), (255, 272, 273, 256), (157, 187, 158, 125), (125, 158, 126, 91), (91, 126, 93, 65), (65, 93, 92, 66), (66, 92, 124, 90), (90, 124, 156, 123), (123, 156, 186, 155), (155, 186, 213, 185), (185, 213, 240, 212), (212, 240, 262, 239), (239, 262, 280, 261), (261, 280, 296, 279), (279, 296, 313, 295), (295, 313, 327, 312), (312, 327, 318, 299), (299, 318, 317, 283), (283, 317, 331, 332), (332, 331, 339, 340), (340, 339, 343, 333), (333, 343, 334, 319), (319, 334, 320, 300), (300, 320, 301, 285), (285, 301, 286, 269), (269, 286, 270, 249), (249, 270, 250, 224), (224, 250, 225, 198), (198, 225, 199, 170), (170, 199, 171, 138), (138, 171, 140, 107), (107, 140, 139, 106), (187, 157, 141, 172), (106, 139, 172, 141), (282, 298, 281, 263), (264, 282, 263, 241), (242, 264, 241, 214), (215, 242, 214, 188), (189, 215, 188, 159), (160, 189, 159, 127), (128, 160, 127, 94), (97, 128, 94, 68), (96, 97, 68, 67), (130, 96, 67, 95), (192, 162, 129, 193), (129, 191, 219, 193), (95, 129, 162, 130), (267, 246, 161, 245), (218, 191, 161, 246), (161, 217, 245), (191, 129, 161), (216, 243, 266, 244), (265, 268, 284, 266), (244, 217, 190, 216), (243, 265, 266), (217, 161, 190), (221, 195, 220, 248), (196, 134, 166, 195), (222, 223, 134, 196), (221, 196, 195), (247, 265, 248, 220), (247, 268, 265), (197, 167, 134, 223), (100, 134, 167, 168), (169, 135, 100, 168), (70, 100, 135, 136), (137, 101, 70, 136), (101, 44, 70), (102, 71, 44, 101), (71, 45, 44), (69, 45, 71, 99), (133, 132, 69, 99), (132, 98, 69), (165, 163, 98, 132), (131, 98, 163, 164), (194, 151, 131, 164), (151, 119, 131), (152, 120, 150, 179), (207, 211, 152, 179), (119, 151, 150, 120), (211, 210, 182, 152), (236, 210, 238, 234), (238, 257, 235), (235, 234, 238), (210, 211, 237, 238), (238, 277, 257), (275, 289, 304, 306), (274, 277, 289, 275), (305, 290, 275, 306), (274, 257, 277), (305, 307, 290), (292, 291, 308, 309), (308, 325, 324, 309), (307, 308, 291, 290), (345, 325, 328, 344), (328, 341, 336, 344), (325, 308, 328), (342, 341, 328, 337), (338, 342, 337, 329), (330, 338, 329, 315), (297, 281, 298, 316), (316, 330, 315, 297), (40, 15, 12, 36), (15, 40, 41, 16), (16, 41, 37, 11), (36, 12, 11, 37)])
me_cube_004.use_remesh_preserve_volume = False
me_cube_004.use_remesh_preserve_attributes = False
me_cube_004.use_mirror_vertex_groups = False
me_cube_004.update()
me_cube_001 = bpy.data.meshes.new('Cube.001')
me_cube_001.from_pydata([(-6.635, -2.8, -1.6), (-6.635, -2.8, 1.6), (-6.635, 2.8, 1.6), (-6.635, 2.8, -1.6), (-6.4, -2.8, -1.6), (-6.4, -2.8, 1.3), (1.75, -0.7385, 1.6), (1.75, -1.341, 1.6), (-6.4, 2.8, 1.3), (-6.4, 2.8, -1.6), (6.635, -2.8, 1.6), (6.4, -2.8, 1.3), (1.75, -1.387, 1.6), (1.75, -0.7078, 1.6), (6.635, 2.8, 1.6), (6.4, 2.8, 1.3), (1.75, -0.7656, 1.3), (1.75, -1.431, 1.3), (4.912, -2.441, 1.6), (5.0, -2.45, 1.6), (4.912, -2.441, 1.3), (5.0, -2.45, 1.3), (6.4, -2.8, -1.6), (6.635, -2.8, -1.6), (1.75, -1.427, 1.6), (1.75, -0.6637, 1.6), (2.25, 0.3393, 1.3), (1.75, 0.3393, 1.3), (2.25, 0.3393, 1.6), (1.75, 0.3393, 1.6), (6.635, 2.8, -1.6), (6.4, 2.8, -1.6), (1.75, -1.463, 1.3), (1.75, -0.7589, 1.3), (4.828, -2.416, 1.6), (5.088, -2.441, 1.6), (5.088, -2.441, 1.3), (4.828, -2.416, 1.3), (1.75, -1.459, 1.6), (1.75, -0.6133, 1.6), (1.75, 1.499, 1.3), (3.059, 1.294, 1.3), (3.0, 1.3, 1.3), (2.941, 1.294, 1.6), (2.885, 1.277, 1.6), (1.75, 1.459, 1.6), (1.75, -1.486, 1.3), (1.75, -0.7329, 1.3), (4.75, -2.374, 1.6), (5.172, -2.416, 1.6), (5.172, -2.416, 1.3), (4.75, -2.374, 1.3), (2.921, 0.8767, 1.6), (2.967, 0.914, 1.6), (2.921, 0.8767, 1.3), (2.967, 0.914, 1.3), (1.75, -1.482, 1.6), (1.75, -0.5586, 1.6), (1.75, 1.427, 1.6), (1.75, 1.486, 1.3), (3.115, 1.277, 1.3), (3.059, 1.294, 1.6), (3.0, 1.3, 1.6), (2.25, 1.42, 1.3), (2.25, 1.379, 1.6), (2.885, 1.277, 1.3), (2.941, 1.294, 1.3), (1.75, -1.491, 1.3), (1.75, -0.6973, 1.3), (4.682, -2.318, 1.6), (5.25, -2.374, 1.6), (5.25, -2.374, 1.3), (4.682, -2.318, 1.3), (2.869, 0.8489, 1.6), (3.004, 0.9594, 1.6), (3.004, 0.9594, 1.3), (2.869, 0.8489, 1.3), (1.75, -1.495, 1.6), (1.75, -0.5021, 1.6), (1.75, 1.387, 1.6), (1.75, 1.463, 1.3), (3.167, 1.249, 1.3), (3.115, 1.277, 1.6), (2.25, 1.406, 1.3), (2.25, 1.345, 1.6), (2.833, 1.249, 1.6), (2.25, 1.381, 1.3), (2.833, 1.249, 1.3), (2.25, -0.433, 1.3), (2.25, -1.411, 1.3), (2.963, -1.296, 1.3), (4.559, -2.088, 1.3), (4.584, -2.172, 1.3), (1.75, -0.433, 1.3), (1.75, -0.6535, 1.3), (4.626, -2.25, 1.6), (5.318, -2.318, 1.6), (5.311, -2.324, 1.3), (4.626, -2.25, 1.3), (2.813, 0.8319, 1.6), (3.032, 1.011, 1.6), (3.032, 1.011, 1.3), (2.813, 0.8319, 1.3), (3.0, -1.3, 1.6), (2.25, -1.417, 1.6), (2.25, -0.433, 1.6), (4.559, -2.088, 1.6), (4.584, -2.172, 1.6), (1.75, -0.433, 1.6), (2.25, -0.699, 1.6), (2.723, -0.8852, 1.6), (2.791, -0.2143, 1.6), (2.25, -0.5, 1.6), (2.788, -0.2121, 1.6), (1.75, -0.5, 1.6), (1.75, 1.341, 1.6), (1.75, 1.431, 1.3), (3.212, 1.212, 1.3), (3.167, 1.249, 1.6), (2.25, 1.303, 1.6), (2.788, 1.212, 1.6), (2.25, 1.254, 1.6), (2.25, 1.347, 1.3), (2.788, 1.212, 1.3), (2.25, -1.406, 1.3), (2.941, -1.294, 1.3), (4.55, -2.0, 1.3), (1.75, -0.6033, 1.3), (5.362, -2.264, 1.6), (5.315, -2.321, 1.3), (2.755, 0.8261, 1.6), (3.049, 1.068, 1.6), (3.049, 1.068, 1.3), (5.318, -2.595, 1.3), (4.55, -2.0, 1.6), (3.059, -1.294, 1.6), (2.941, -1.294, 1.6), (2.25, -1.403, 1.6), (2.803, -0.2247, 1.6), (2.788, -0.2121, 1.3), (2.751, -0.1667, 1.6), (2.25, -0.7589, 1.6), (2.706, -0.9415, 1.6), (3.51, -0.9857, 1.6), (1.75, 1.29, 1.6), (1.75, 1.391, 1.3), (3.249, 1.167, 1.3), (3.212, 1.212, 1.6), (2.751, 1.167, 1.6), (2.25, 1.2, 1.6), (2.25, 1.305, 1.3), (2.751, 1.167, 1.3), (2.25, -1.381, 1.3), (2.885, -1.277, 1.3), (4.551, -1.991, 1.3), (1.75, -0.5488, 1.3), (5.363, -2.263, 1.6), (5.322, -2.314, 1.3), (5.318, -2.318, 1.3), (2.755, 0.8261, 1.3), (2.696, 0.8319, 1.6), (3.3, 1.0, 1.6), (3.3, 1.0, 1.3), (5.342, -2.625, 1.3), (5.296, -2.577, 1.3), (4.557, -1.925, 1.6), (3.059, -1.294, 1.3), (3.0, -1.3, 1.3), (2.885, -1.277, 1.6), (2.25, -1.379, 1.6), (2.823, -0.241, 1.6), (2.751, -0.1667, 1.3), (2.723, -0.1148, 1.6), (2.25, -0.8168, 1.6), (2.7, -1.0, 1.6), (2.706, -0.9415, 1.3), (2.723, -0.8852, 1.3), (3.51, -0.9857, 1.3), (3.548, -0.9402, 1.6), (1.75, 1.237, 1.6), (1.75, 1.345, 1.3), (3.277, 1.115, 1.3), (3.249, 1.167, 1.6), (2.723, 1.115, 1.6), (2.25, 1.143, 1.6), (2.25, 1.256, 1.3), (2.723, 1.115, 1.3), (2.25, -1.347, 1.3), (2.833, -1.249, 1.3), (4.552, -1.984, 1.3), (4.558, -1.923, 1.6), (1.75, -0.5, 1.3), (1.769, -0.5, 1.3), (5.371, -2.253, 1.6), (5.33, -2.304, 1.3), (2.696, 0.8319, 1.3), (2.885, 0.7228, 1.6), (3.294, 1.059, 1.6), (3.294, 1.059, 1.3), (5.374, -2.664, 1.3), (5.352, -2.636, 1.6), (5.318, -2.595, 1.6), (5.25, -2.539, 1.6), (5.25, -2.539, 1.3), (3.063, -1.293, 1.6), (3.115, -1.277, 1.6), (4.553, -1.968, 1.3), (2.833, -1.249, 1.6), (2.25, -1.345, 1.6), (2.833, -0.2494, 1.6), (2.723, -0.1148, 1.3), (2.706, -1.28, 1.6), (2.25, -0.8703, 1.6), (2.706, -1.059, 1.6), (2.7, -1.0, 1.3), (2.25, -0.7542, 1.3), (2.25, -0.6942, 1.3), (2.25, -0.6346, 1.3), (3.548, -0.9402, 1.3), (3.593, -0.9029, 1.6), (1.75, 1.183, 1.6), (1.75, 1.295, 1.3), (3.277, 1.115, 1.6), (2.706, 1.059, 1.6), (2.25, 1.087, 1.6), (2.25, 1.202, 1.3), (2.706, 1.059, 1.3), (2.25, -0.9844, 1.3), (2.808, -1.228, 1.3), (1.911, -0.5, 1.3), (5.364, -2.263, 1.3), (5.351, -2.278, 1.3), (5.374, -2.25, 1.6), (5.34, -2.292, 1.3), (5.232, -2.53, 1.3), (2.885, 0.7228, 1.3), (3.249, -1.055, 1.6), (3.212, -1.009, 1.6), (5.374, -2.664, 1.6), (5.386, -2.686, 1.3), (4.559, -1.912, 1.6), (3.115, -1.277, 1.3), (4.555, -1.945, 1.3), (2.25, -1.303, 1.6), (2.788, -1.212, 1.6), (2.833, -0.2494, 1.3), (2.706, -1.28, 1.3), (2.7, -1.221, 1.6), (2.25, -0.917, 1.6), (2.723, -1.115, 1.6), (2.706, -1.059, 1.3), (2.25, -0.8121, 1.3), (2.25, -0.5778, 1.3), (3.593, -0.9029, 1.3), (2.851, -0.2587, 1.6), (1.75, 1.132, 1.6), (1.75, 1.241, 1.3), (2.7, 1.0, 1.6), (2.25, 1.032, 1.6), (2.25, 1.146, 1.3), (2.7, 1.0, 1.3), (2.25, -0.9773, 1.3), (2.788, -1.212, 1.3), (2.051, -0.5, 1.3), (5.374, -2.25, 1.3), (5.38, -2.239, 1.6), (5.213, -2.52, 1.6), (5.204, -2.515, 1.3), (2.833, 0.7506, 1.3), (2.833, 0.7506, 1.6), (3.167, -0.9719, 1.6), (3.212, -1.009, 1.3), (3.249, -1.055, 1.3), (3.277, -1.107, 1.6), (5.389, -2.691, 1.6), (5.399, -2.711, 1.3), (3.294, 0.05853, 1.6), (4.561, -1.903, 1.6), (4.558, -1.917, 1.3), (4.559, -1.912, 1.3), (3.167, -1.249, 1.6), (3.167, -1.249, 1.3), (2.25, -1.254, 1.6), (2.751, -1.167, 1.6), (2.885, -0.2772, 1.6), (2.885, -0.2772, 1.3), (3.059, -1.13, 1.3), (2.7, -1.221, 1.3), (2.706, -1.163, 1.6), (2.25, -0.9495, 1.6), (2.746, -1.159, 1.6), (2.723, -1.115, 1.3), (2.25, -0.8654, 1.3), (2.25, -0.5262, 1.3), (2.885, -1.147, 1.3), (2.885, -1.147, 1.6), (1.75, 1.084, 1.6), (1.75, 1.188, 1.3), (2.706, 0.9415, 1.6), (2.25, 0.9819, 1.6), (2.25, 1.089, 1.3), (2.706, 0.9415, 1.3), (2.25, -0.9497, 1.3), (2.751, -1.167, 1.3), (2.182, -0.5, 1.3), (5.389, -2.222, 1.6), (3.3, 2.265e-08, 1.6), (2.25, 0.8649, 1.3), (2.25, 0.88, 1.3), (2.788, 0.7879, 1.3), (2.788, 0.7879, 1.6), (2.25, 0.8768, 1.6), (2.25, 0.8614, 1.6), (3.115, -0.9442, 1.6), (3.167, -0.9719, 1.3), (5.172, -2.498, 1.3), (3.277, -1.107, 1.3), (5.413, -2.736, 1.6), (5.416, -1.828, 1.3), (4.566, -1.887, 1.3), (4.569, -1.877, 1.6), (3.212, -1.212, 1.3), (3.212, -1.212, 1.6), (2.941, -0.2942, 1.3), (3.0, -1.124, 1.3), (2.706, -1.163, 1.3), (2.723, -1.107, 1.6), (2.25, -0.9119, 1.3), (2.25, -0.5, 1.3), (2.941, -1.13, 1.3), (2.941, -1.13, 1.6), (2.885, -0.2772, 1.6), (1.75, 1.137, 1.3), (2.723, 0.8852, 1.6), (2.25, 0.9382, 1.6), (2.25, 1.034, 1.3), (2.25, 0.9027, 1.6), (2.723, 0.8852, 1.3), (1.75, 1.043, 1.6), (5.376, -2.247, 1.3), (5.399, -2.204, 1.6), (3.294, 0.05853, 1.3), (3.3, 2.265e-08, 1.3), (5.172, -2.498, 1.6), (2.25, 0.9057, 1.3), (2.941, -0.9271, 1.3), (2.25, 0.5, 1.3), (2.751, 0.8333, 1.3), (2.751, 0.8333, 1.6), (2.25, 0.5, 1.6), (2.838, -0.9696, 1.6), (3.059, -0.9271, 1.6), (3.115, -0.9442, 1.3), (5.088, -2.472, 1.3), (5.081, -2.472, 1.3), (5.068, -2.47, 1.3), (5.416, -1.828, 1.6), (5.435, -1.891, 1.3), (4.576, -1.854, 1.3), (4.579, -1.846, 1.6), (3.249, -1.167, 1.6), (3.249, -1.167, 1.3), (2.941, -0.2942, 1.6), (3.0, -0.3, 1.3), (3.115, -1.147, 1.3), (3.0, -1.124, 1.6), (3.059, -1.13, 1.6), (2.723, -1.107, 1.3), (2.751, -1.055, 1.6), (2.925, -0.2893, 1.6), (1.75, 1.009, 1.6), (1.75, 1.089, 1.3), (1.75, 0.9705, 1.6), (2.25, 0.9844, 1.3), (5.385, -2.231, 1.3), (5.409, -2.185, 1.6), (5.047, -2.468, 1.3), (5.018, -2.465, 1.3), (3.294, -0.05853, 1.6), (3.294, -0.05853, 1.3), (5.143, -2.489, 1.6), (2.25, 0.9409, 1.3), (2.885, -0.9442, 1.3), (2.065, 0.5, 1.3), (2.953, -0.926, 1.3), (2.845, -0.9658, 1.6), (1.903, 0.5, 1.6), (2.833, -0.9719, 1.6), (3.0, -0.9214, 1.6), (3.059, -0.9271, 1.3), (5.088, -2.472, 1.6), (5.082, -2.472, 1.6), (5.438, -1.902, 1.3), (4.584, -1.828, 1.3), (4.584, -1.828, 1.6), (3.277, -1.115, 1.6), (3.277, -1.115, 1.3), (2.967, -0.2968, 1.6), (3.0, -0.3, 1.6), (3.047, -0.2954, 1.3), (3.115, -1.147, 1.6), (3.009, -0.2991, 1.6), (2.751, -1.055, 1.3), (2.788, -1.009, 1.6), (1.75, 0.985, 1.6), (1.75, 1.048, 1.3), (1.75, 1.015, 1.3), (5.393, -2.215, 1.3), (5.406, -2.19, 1.3), (5.4, -2.202, 1.3), (5.416, -2.172, 1.6), (5.0, -2.464, 1.3), (3.277, -0.1148, 1.6), (3.277, -0.1148, 1.3), (2.885, -0.9442, 1.6), (2.833, -0.9719, 1.3), (1.926, 0.5, 1.3), (2.967, -0.9247, 1.3), (2.953, -0.926, 1.6), (2.941, -0.9271, 1.6), (2.855, -0.9601, 1.6), (1.75, 0.5, 1.6), (2.967, -0.9247, 1.6), (3.0, -0.9214, 1.3), (5.425, -1.859, 1.6), (5.441, -1.912, 1.3), (4.587, -1.822, 1.3), (4.592, -1.814, 1.6), (3.294, -1.059, 1.6), (3.294, -1.059, 1.3), (4.608, -1.783, 1.6), (3.059, -0.2942, 1.3), (3.167, -1.175, 1.3), (3.167, -1.175, 1.6), (3.047, -0.2954, 1.6), (2.788, -1.009, 1.3), (1.75, 0.991, 1.3), (1.75, 0.9768, 1.3), (5.416, -2.172, 1.3), (5.418, -2.165, 1.6), (4.986, -2.465, 1.3), (5.032, -2.467, 1.6), (4.952, -2.468, 1.3), (3.249, -0.1667, 1.6), (3.249, -0.1667, 1.3), (2.903, -0.9389, 1.6), (2.885, -0.9442, 1.6), (1.766, 0.5, 1.3), (2.977, -0.9236, 1.3), (2.937, -0.9284, 1.6), (2.92, -0.9336, 1.6), (2.869, -0.9528, 1.6), (1.75, 0.5, 1.3), (5.436, -1.893, 1.6), (5.442, -1.918, 1.3), (4.603, -1.792, 1.3), (3.3, -1.424, 1.6), (3.3, -1.424, 1.3), (4.625, -1.752, 1.6), (3.059, -0.2942, 1.6), (3.078, -0.2882, 1.3), (3.212, -1.212, 1.3), (3.212, -1.212, 1.6), (3.078, -0.2882, 1.6), (1.75, 0.5413, 1.6), (1.75, 0.5856, 1.3), (1.75, 0.5487, 1.3), (5.424, -2.146, 1.6), (4.984, -2.465, 1.6), (5.0, -2.464, 1.6), (4.915, -2.472, 1.3), (3.212, -0.2121, 1.6), (3.212, -0.2121, 1.3), (2.989, -0.9225, 1.3), (2.985, -0.9229, 1.3), (5.441, -1.912, 1.6), (5.444, -1.936, 1.3), (4.618, -1.765, 1.3), (3.294, -1.366, 1.6), (3.294, -1.366, 1.3), (4.645, -1.726, 1.6), (4.626, -1.75, 1.6), (3.102, -0.2809, 1.3), (3.249, -1.258, 1.3), (3.249, -1.258, 1.6), (3.167, -0.2494, 1.6), (3.115, -0.2772, 1.6), (1.75, 0.5045, 1.3), (5.429, -2.129, 1.6), (5.441, -2.088, 1.3), (4.912, -2.472, 1.3), (3.167, -0.2494, 1.3), (5.45, -2.0, 1.6), (5.446, -1.958, 1.3), (4.626, -1.75, 1.3), (3.277, -1.31, 1.6), (3.277, -1.31, 1.3), (4.632, -1.742, 1.3), (4.664, -1.703, 1.6), (3.115, -0.2772, 1.3), (3.119, -0.275, 1.3), (4.694, -2.586, 1.6), (4.703, -2.578, 1.6), (5.433, -2.115, 1.6), (5.449, -2.006, 1.3), (5.439, -2.097, 1.6), (5.441, -2.088, 1.6), (4.828, -2.498, 1.3), (4.912, -2.472, 1.6), (4.75, -2.539, 1.6), (3.127, -0.2705, 1.3), (5.45, -2.0, 1.3), (5.448, -1.982, 1.3), (4.646, -2.638, 1.3), (4.679, -2.598, 1.6), (4.682, -2.595, 1.6), (4.75, -2.539, 1.3), (5.436, -2.104, 1.6), (4.828, -2.498, 1.6), (4.682, -2.595, 1.3)], [], [(0, 1, 2, 3), (8, 2, 14, 15), (30, 31, 15, 14), (3, 2, 8, 9), (30, 14, 10, 23), (5, 11, 10, 1), (0, 4, 5, 1), (23, 10, 11, 22), (22, 31, 30, 23), (4, 0, 3, 9), (14, 74, 53), (14, 100, 74), (14, 131, 100), (14, 161, 131), (14, 197, 161), (14, 222, 197), (14, 182, 222), (14, 147, 182), (14, 118, 147), (14, 82, 118), (14, 61, 82), (14, 62, 61), (14, 43, 62), (2, 29, 28, 14), (28, 44, 43, 14), (2, 45, 29), (28, 64, 44), (52, 10, 14, 53), (52, 73, 10), (85, 44, 64, 84), (2, 58, 45), (119, 120, 85, 84), (2, 79, 58), (121, 148, 120, 119), (2, 115, 79), (149, 183, 148, 121), (2, 144, 115), (223, 183, 149, 184), (2, 179, 144), (224, 257, 223, 184), (2, 220, 179), (258, 298, 257, 224), (2, 255, 220), (299, 333, 298, 258), (2, 296, 255), (334, 348, 333, 299), (2, 338, 296), (336, 310, 348, 334), (2, 370, 338), (311, 269, 310, 336), (2, 404, 370), (2, 372, 404), (312, 196, 269, 311), (395, 360, 427, 430), (340, 10, 375), (458, 428, 395, 430), (10, 439, 410), (410, 375, 10), (428, 458, 481), (480, 456, 428, 481), (10, 467, 439), (498, 478, 456, 480), (10, 488, 467), (514, 495, 478, 498), (10, 503, 488), (495, 514, 515), (501, 484, 495, 515), (10, 517, 503), (502, 462, 484, 501), (10, 505, 517), (412, 443, 441, 391), (10, 317, 356), (356, 424, 10), (378, 412, 391, 390), (390, 380, 378), (10, 274, 317), (266, 306, 343), (306, 378, 380, 343), (10, 200, 238), (238, 274, 10), (276, 202, 201), (201, 10, 276), (201, 200, 10), (276, 306, 266, 202), (10, 273, 276), (10, 236, 273), (196, 237, 236, 10), (453, 10, 424), (443, 471, 468, 469), (469, 441, 443), (196, 270, 237), (196, 313, 270), (196, 351, 313), (518, 508, 471), (471, 509, 518), (508, 468, 471), (471, 485, 502, 509), (485, 462, 502), (10, 475, 492), (492, 506, 10), (10, 453, 475), (506, 505, 10), (486, 433, 462, 485), (196, 388, 351), (196, 422, 388), (486, 463, 433), (360, 394, 427), (360, 322, 359, 394), (305, 10, 340), (434, 400, 459), (400, 433, 463, 459), (196, 418, 422), (196, 449, 419), (419, 418, 196), (366, 400, 434, 401), (365, 366, 401, 398), (398, 397, 365), (196, 450, 449), (330, 365, 362, 369), (365, 397, 362), (196, 445, 450), (331, 295, 330, 369), (196, 446, 414), (414, 445, 196), (295, 331, 284), (254, 219, 295, 284), (196, 451, 446), (170, 178, 219, 209), (219, 254, 209), (196, 420, 451), (143, 178, 170, 138), (196, 385, 420), (111, 110, 143, 138), (196, 350, 385), (2, 368, 403), (2, 326, 368), (2, 288, 326), (2, 247, 288), (2, 211, 247), (2, 172, 211), (2, 140, 172), (2, 113, 140), (421, 2, 403), (421, 464, 2), (403, 387, 386, 421), (2, 114, 112, 113), (2, 78, 114), (112, 109, 111, 113), (109, 110, 111), (372, 2, 464), (349, 386, 387, 350), (196, 312, 349, 350), (141, 142, 110, 109), (2, 57, 78), (322, 280, 320, 359), (265, 10, 305), (173, 174, 142, 141), (2, 39, 57), (212, 213, 174, 173), (2, 25, 39), (248, 249, 213, 212), (2, 13, 25), (205, 277, 320, 280), (193, 10, 232), (10, 265, 232), (289, 290, 249, 248), (2, 6, 13), (10, 160, 196), (205, 204, 190, 240), (240, 277, 205), (156, 10, 193), (73, 99, 10), (10, 130, 160), (99, 130, 10), (207, 244, 243, 208), (1, 24, 12), (169, 168, 207, 208), (1, 38, 24), (137, 136, 168, 169), (1, 56, 38), (104, 103, 136, 137), (1, 77, 56), (282, 243, 244, 283), (7, 1, 12), (1, 95, 107), (1, 69, 95), (1, 48, 69), (1, 34, 48), (1, 18, 34), (18, 1, 10, 19), (105, 108, 1, 107), (108, 77, 1), (106, 103, 105, 107), (103, 104, 105), (10, 49, 35), (10, 70, 49), (10, 35, 19), (106, 134, 135, 103), (10, 96, 70), (134, 165, 135), (10, 128, 96), (204, 135, 165, 190), (10, 156, 128), (282, 283, 290, 289), (1, 7, 6, 2), (8, 5, 4, 9), (11, 15, 31, 22), (347, 309, 344, 381), (8, 405, 406), (337, 347, 381, 373), (8, 371, 405), (301, 337, 373, 335), (8, 332, 371), (260, 301, 335, 300), (8, 297, 332), (226, 260, 300, 259), (8, 256, 297), (225, 186, 226, 259), (8, 221, 256), (151, 186, 225, 185), (8, 180, 221), (123, 151, 185, 150), (8, 145, 180), (87, 123, 150, 122), (8, 116, 145), (86, 65, 87, 122), (8, 80, 116), (83, 66, 65, 86), (8, 59, 80), (63, 42, 66, 83), (8, 40, 59), (8, 15, 26, 27), (27, 40, 8), (41, 42, 26, 15), (42, 63, 26), (436, 8, 406), (309, 268, 308, 344), (15, 60, 41), (15, 81, 60), (15, 117, 81), (15, 146, 117), (15, 181, 146), (15, 198, 181), (15, 162, 198), (15, 132, 162), (15, 101, 132), (15, 75, 101), (15, 55, 75), (15, 11, 54, 55), (437, 8, 436), (268, 235, 307, 308), (11, 76, 54), (214, 250, 292, 251), (94, 8, 127), (175, 214, 251, 215), (8, 155, 127), (176, 175, 215, 216), (8, 192, 191), (191, 155, 8), (8, 229, 192), (217, 177, 176, 216), (8, 263, 229), (252, 218, 177, 217), (8, 304, 263), (253, 218, 252, 293), (8, 328, 304), (8, 294, 328), (294, 253, 293, 328), (8, 329, 294), (8, 324, 329), (8, 286, 324), (8, 139, 245), (8, 171, 139), (8, 210, 171), (8, 246, 210), (8, 287, 246), (8, 325, 287), (8, 367, 325), (8, 402, 367), (8, 487, 452), (452, 402, 8), (447, 435, 402, 452), (8, 466, 487), (416, 415, 435, 447), (8, 465, 466), (383, 382, 415, 416), (286, 8, 245, 285), (285, 323, 286), (465, 8, 437), (382, 383, 346, 345), (346, 307, 235, 345), (363, 364, 286, 323), (235, 384, 345), (363, 399, 364), (250, 291, 327, 292), (68, 8, 94), (364, 399, 431), (460, 432, 364, 431), (235, 417, 384), (482, 461, 432, 460), (235, 448, 417), (500, 483, 461, 499), (461, 482, 499), (235, 474, 448), (510, 496, 483, 500), (235, 473, 474), (235, 314, 352), (235, 271, 314), (315, 353, 272), (353, 354, 272), (271, 267, 315, 272), (271, 235, 267), (275, 11, 318), (11, 357, 318), (352, 389, 235), (316, 272, 354, 355), (11, 392, 357), (341, 316, 355, 376), (11, 425, 392), (11, 454, 425), (342, 341, 376, 377), (11, 476, 454), (379, 342, 377, 411), (411, 440, 379), (11, 493, 476), (413, 379, 440, 442), (11, 512, 493), (444, 413, 442, 470), (11, 504, 511), (511, 512, 11), (472, 507, 516), (472, 490, 507), (444, 470, 490, 472), (496, 472, 519, 513), (516, 519, 472), (11, 438, 489), (11, 408, 438), (489, 504, 11), (496, 491, 472), (479, 496, 513, 497), (11, 409, 408), (389, 423, 235), (423, 473, 235), (496, 510, 491), (291, 303, 302, 327), (47, 8, 68), (457, 479, 497, 494), (494, 477, 457), (11, 407, 409), (429, 457, 477, 455), (11, 374, 407), (396, 429, 455, 426), (11, 339, 374), (396, 426, 393), (361, 396, 393, 358), (11, 264, 339), (11, 230, 264), (319, 321, 361, 358), (11, 231, 230), (278, 281, 321, 279), (321, 319, 279), (11, 233, 231), (242, 241, 281, 278), (11, 194, 233), (166, 241, 242, 206), (11, 157, 194), (303, 262, 261, 302), (33, 8, 47), (189, 167, 166, 206), (11, 129, 158), (158, 157, 11), (262, 228, 227, 261), (16, 8, 33), (154, 90, 167, 189), (11, 97, 129), (195, 234, 267, 235), (239, 11, 275), (11, 102, 76), (159, 164, 203), (234, 195, 159, 203), (163, 11, 199), (11, 239, 199), (11, 163, 133), (133, 102, 11), (164, 159, 102, 133), (188, 153, 152, 187), (5, 17, 32), (153, 125, 124, 152), (46, 5, 32), (11, 21, 36), (11, 5, 20, 21), (36, 50, 11), (5, 37, 20), (5, 51, 37), (5, 72, 51), (5, 98, 72), (5, 92, 98), (5, 93, 88, 92), (5, 67, 93), (88, 90, 91, 92), (88, 89, 90), (90, 126, 91), (125, 90, 89, 124), (5, 46, 67), (90, 154, 126), (50, 71, 11), (71, 97, 11), (228, 188, 187, 227), (5, 8, 16, 17), (61, 62, 42, 41), (82, 61, 41, 60), (118, 82, 60, 81), (147, 118, 81, 117), (182, 147, 117, 146), (222, 182, 146, 181), (197, 222, 181, 198), (161, 197, 198, 162), (131, 161, 162, 132), (100, 131, 132, 101), (74, 100, 101, 75), (53, 74, 75, 55), (52, 53, 55, 54), (73, 52, 54, 76), (99, 73, 76, 102), (130, 99, 102, 159), (160, 130, 159, 195), (196, 160, 195, 235), (269, 196, 235, 268), (310, 269, 268, 309), (348, 310, 309, 347), (333, 348, 347, 337), (298, 333, 337, 301), (257, 298, 301, 260), (223, 257, 260, 226), (183, 223, 226, 186), (148, 183, 186, 151), (120, 148, 151, 123), (85, 120, 123, 87), (44, 85, 87, 65), (66, 42, 62, 43), (43, 44, 65, 66), (286, 366, 365, 324), (364, 400, 366, 286), (432, 433, 400, 364), (461, 462, 433, 432), (483, 484, 462, 461), (496, 495, 484, 483), (479, 478, 495, 496), (457, 456, 478, 479), (429, 428, 456, 457), (396, 395, 428, 429), (361, 360, 395, 396), (321, 322, 360, 361), (281, 280, 322, 321), (241, 205, 280, 281), (166, 135, 204, 205), (205, 241, 166), (167, 103, 135, 166), (90, 125, 103, 167), (125, 136, 103), (153, 168, 136, 125), (188, 207, 168, 153), (228, 262, 207, 188), (262, 244, 207), (303, 283, 244, 262), (290, 283, 303, 291), (291, 249, 290), (250, 213, 249, 291), (214, 174, 213, 250), (175, 142, 174, 214), (176, 110, 142, 175), (177, 143, 110, 176), (218, 178, 143, 177), (253, 219, 178, 218), (294, 295, 219, 253), (330, 329, 324, 365), (329, 330, 295, 294), (423, 389, 351, 388), (389, 352, 313, 351), (352, 314, 270, 313), (314, 271, 237, 270), (271, 272, 236, 237), (272, 316, 273, 236), (316, 341, 276, 273), (341, 342, 306, 276), (342, 379, 378, 306), (379, 413, 412, 378), (413, 444, 443, 412), (444, 472, 471, 443), (472, 491, 485, 471), (510, 500, 485, 491), (486, 485, 500, 499), (482, 460, 463, 499), (460, 431, 459, 463), (463, 486, 499), (399, 401, 434, 459), (363, 398, 401, 399), (459, 431, 399), (323, 362, 397, 398), (398, 363, 323), (285, 331, 369, 362), (285, 284, 331), (362, 323, 285), (245, 209, 254, 284), (284, 285, 245), (139, 113, 111, 138), (170, 209, 139, 138), (209, 245, 139), (139, 171, 140, 113), (171, 210, 172, 140), (210, 246, 211, 172), (246, 287, 247, 211), (287, 325, 288, 247), (325, 367, 326, 288), (367, 402, 368, 326), (402, 435, 403, 368), (435, 415, 387, 403), (385, 350, 382, 420), (382, 446, 451, 420), (382, 414, 446), (415, 382, 350, 387), (418, 448, 474, 473), (418, 384, 417, 448), (473, 423, 422, 418), (418, 419, 345, 384), (423, 388, 422), (345, 419, 449, 450), (445, 414, 345, 450), (414, 382, 345), (391, 377, 376, 355), (354, 353, 391, 355), (441, 411, 377, 391), (353, 390, 391), (441, 469, 411), (315, 343, 380, 390), (390, 353, 315), (267, 266, 315), (267, 234, 266), (202, 266, 234, 203), (266, 343, 315), (164, 133, 202, 203), (133, 201, 202), (199, 238, 200, 163), (201, 133, 163, 200), (275, 317, 274, 239), (318, 356, 317, 275), (238, 199, 239, 274), (392, 425, 453, 424), (424, 356, 357, 392), (425, 475, 453), (356, 318, 357), (476, 493, 475, 454), (512, 511, 475, 493), (475, 425, 454), (511, 492, 475), (504, 489, 492, 511), (489, 506, 492), (438, 517, 505), (438, 503, 517), (438, 439, 467, 488), (438, 488, 503), (438, 410, 439), (489, 438, 505, 506), (407, 374, 340, 409), (374, 339, 305, 340), (339, 264, 265, 305), (340, 375, 408, 409), (264, 232, 265), (438, 408, 375, 410), (233, 194, 156, 231), (230, 231, 156, 193), (128, 156, 194, 157), (264, 230, 193, 232), (96, 128, 157, 158), (129, 97, 96, 158), (70, 96, 97, 71), (70, 71, 50, 49), (49, 50, 36, 35), (35, 36, 21, 19), (19, 21, 20, 18), (18, 20, 37, 34), (34, 37, 51, 48), (48, 51, 72, 69), (69, 72, 98, 95), (95, 98, 92, 107), (107, 92, 91, 106), (106, 91, 126, 134), (189, 206, 190, 154), (190, 206, 242, 278), (240, 190, 278, 279), (165, 126, 154, 190), (165, 134, 126), (319, 320, 277, 240), (358, 359, 320, 319), (393, 394, 359, 358), (240, 279, 319), (477, 458, 430, 455), (427, 426, 455, 430), (494, 481, 458, 477), (394, 393, 426, 427), (513, 514, 498, 497), (480, 494, 497, 498), (519, 515, 514, 513), (480, 481, 494), (516, 509, 502, 501), (519, 516, 501, 515), (509, 516, 507, 518), (468, 490, 470), (470, 442, 468), (440, 411, 468, 442), (411, 469, 468), (468, 508, 490), (518, 507, 490, 508), (297, 370, 404, 372), (297, 296, 338, 370), (372, 371, 332, 297), (256, 221, 255, 296), (297, 256, 296), (221, 180, 220, 255), (372, 406, 405, 371), (180, 145, 179, 220), (145, 116, 144, 179), (372, 437, 436, 406), (116, 80, 115, 144), (80, 59, 79, 115), (372, 466, 465, 437), (59, 40, 58, 79), (45, 58, 40, 27), (464, 452, 487, 372), (372, 487, 466), (27, 29, 45), (464, 421, 452), (27, 26, 28, 29), (334, 299, 259, 336), (258, 225, 259, 299), (300, 311, 336, 259), (224, 185, 225, 258), (184, 150, 185, 224), (335, 373, 311, 300), (149, 122, 150, 184), (121, 86, 122, 149), (381, 344, 311, 373), (119, 83, 86, 121), (84, 63, 83, 119), (308, 307, 311, 344), (64, 26, 63, 84), (307, 346, 312, 311), (64, 28, 26), (346, 349, 312), (416, 447, 386, 383), (421, 386, 447, 452), (349, 346, 383, 386), (47, 68, 7, 33), (94, 127, 7, 68), (127, 13, 6, 7), (7, 12, 16, 33), (12, 24, 17, 16), (127, 39, 25, 13), (24, 38, 32, 17), (38, 56, 46, 32), (127, 78, 57, 39), (56, 77, 67, 46), (108, 93, 67, 77), (127, 155, 114, 78), (155, 191, 114), (114, 229, 263, 304), (114, 191, 192, 229), (328, 112, 114, 304), (169, 208, 327, 137), (243, 292, 327, 208), (302, 261, 137, 327), (282, 289, 251, 292), (243, 282, 292), (289, 248, 215, 251), (227, 187, 137, 261), (248, 212, 216, 215), (212, 173, 217, 216), (152, 124, 137, 187), (173, 141, 252, 217), (141, 109, 293, 252), (89, 105, 104, 137), (109, 112, 328, 293), (89, 88, 105), (124, 89, 137), (93, 108, 105, 88)])
me_cube_001.use_remesh_preserve_volume = False
me_cube_001.use_remesh_preserve_attributes = False
me_cube_001.use_mirror_vertex_groups = False
me_cube_001.update()
me_cube_005 = bpy.data.meshes.new('Cube.005')
me_cube_005.from_pydata([(-1.0, -1.0, -1.0), (-1.0, 1.0, -1.0), (1.0, 1.0, -1.0), (1.0, -1.0, -1.0), (-1.0, -1.0, 1.0), (-1.0, 1.0, 1.0), (1.0, 1.0, 1.0), (1.0, -1.0, 1.0)], [], [(4, 5, 1, 0), (5, 6, 2, 1), (6, 7, 3, 2), (7, 4, 0, 3), (0, 1, 2, 3), (7, 6, 5, 4)])
me_cube_005.use_remesh_preserve_volume = False
me_cube_005.use_remesh_preserve_attributes = False
me_cube_005.use_mirror_vertex_groups = False
me_cube_005.update()

# ---- objects
ob_switch1 = bpy.data.objects.new('Switch1', me_cylinder_003)
ob_conector1_1 = bpy.data.objects.new('conector1.1', me_cube)
ob_led1_1 = bpy.data.objects.new('Led1.1', me_cylinder)
ob_base_cortar = bpy.data.objects.new('base cortar', me_cube_002)
ob_led3_1 = bpy.data.objects.new('Led3.1', me_cylinder_001)
ob_led2_1 = bpy.data.objects.new('Led2.1', me_cylinder_002)
ob_conector2_1 = bpy.data.objects.new('conector2.1', me_cube_003)
ob_caja2 = bpy.data.objects.new('Caja2', me_cube_004)
ob_caja = bpy.data.objects.new('caja', me_cube_001)
ob_base_caja = bpy.data.objects.new('base_caja', me_cube_005)

# ---- transforms, parenting, visibility, modifiers, constraints
ob_switch1.location = (4.83, -1.76, 1.0)
ob_switch1.scale = (0.5, 0.5, 1.0)
ob_switch1.hide_viewport = True
ob_switch1.lineart.crease_threshold = 0.0
ob_conector1_1.location = (1.5, -0.6, 1.0)
ob_conector1_1.scale = (0.25, 0.5, 1.0)
ob_conector1_1.hide_viewport = True
ob_conector1_1.lineart.crease_threshold = 0.0
ob_led1_1.location = (3.0, 1.0, 1.0)
ob_led1_1.scale = (0.5, 0.5, 1.0)
ob_led1_1.hide_viewport = True
ob_led1_1.lineart.crease_threshold = 0.0
ob_base_cortar.location = (0.0, 0.0, 0.0)
ob_base_cortar.scale = (0.9844, 4.1, 1.0)
ob_base_cortar.hide_viewport = True
ob_base_cortar.lineart.crease_threshold = 0.0
ob_led3_1.location = (3.0, 0.0, 1.0)
ob_led3_1.scale = (0.5, 0.5, 1.0)
ob_led3_1.hide_viewport = True
ob_led3_1.lineart.crease_threshold = 0.0
ob_led2_1.location = (3.0, -1.0, 1.0)
ob_led2_1.scale = (0.5, 0.5, 1.0)
ob_led2_1.hide_viewport = True
ob_led2_1.lineart.crease_threshold = 0.0
ob_conector2_1.location = (1.5, 0.7, 1.0)
ob_conector2_1.scale = (0.25, 0.375, 1.0)
ob_conector2_1.hide_viewport = True
ob_conector2_1.lineart.crease_threshold = 0.0
ob_caja2.location = (0.0, 0.0, 0.0)
ob_caja2.scale = (6.635, 2.7, 1.6)
ob_caja2.lineart.crease_threshold = 0.0
ob_caja.location = (0.0, 0.0, 0.0)
ob_caja.hide_viewport = True
ob_caja.lineart.crease_threshold = 0.0
ob_base_caja.location = (0.0, 0.0, 0.0)
ob_base_caja.scale = (6.635, 2.8, 1.6)
ob_base_caja.hide_viewport = True
ob_base_caja.lineart.crease_threshold = 0.0

# ---- collection membership
col_collection_1.objects.link(ob_switch1)
col_collection_1.objects.link(ob_conector1_1)
col_collection_1.objects.link(ob_led1_1)
col_collection_1.objects.link(ob_base_cortar)
col_collection_1.objects.link(ob_led3_1)
col_collection_1.objects.link(ob_led2_1)
col_collection_1.objects.link(ob_conector2_1)
col_collection_1.objects.link(ob_caja2)
col_collection_1.objects.link(ob_caja)
col_collection_1.objects.link(ob_base_caja)

# ---- scene / render settings (as saved in the file)
scene.frame_start = 1; scene.frame_end = 250; scene.frame_set(2)
scene.render.engine = 'BLENDER_EEVEE_NEXT'
scene.render.image_settings.compression = 90
scene.render.resolution_percentage = 50
scene.render.dither_intensity = 0.0
scene.cycles.use_denoising = False
scene.cycles.samples = 10
scene.cycles.sampling_pattern = 'TABULATED_SOBOL'
scene.cycles.light_sampling_threshold = 0.0
scene.cycles.use_adaptive_sampling = False
scene.cycles.use_light_tree = False
scene.cycles.blur_glossy = 0.0
scene.cycles.volume_bounces = 1
scene.cycles.pixel_filter_type = 'GAUSSIAN'
scene.cycles.sample_clamp_indirect = 0.0
scene.view_settings.view_transform = 'Standard'
bpy.context.view_layer.update()

# ---- added for rendering (the .blend has no active camera and no usable light): camera, sun
cam_auto = bpy.data.cameras.new('AutoCamera')
cam_auto.lens = 50.0
cam_auto.sensor_width = 36.0
cam_auto.clip_end = 1000.0
ob_auto_camera = bpy.data.objects.new('AutoCamera', cam_auto)
scene.collection.objects.link(ob_auto_camera)
ob_auto_camera.location = (13.7362, -16.4834, 10.7889)
ob_auto_camera.rotation_euler = (1.09748, -7.21219e-08, 0.694738)
scene.camera = ob_auto_camera
light_auto_sun = bpy.data.lights.new('AutoSun', 'SUN')
light_auto_sun.energy = 3.0
light_auto_sun.angle = 0.0523599
ob_auto_sun = bpy.data.objects.new('AutoSun', light_auto_sun)
scene.collection.objects.link(ob_auto_sun)
ob_auto_sun.rotation_euler = (0.872665, 0.174533, 0.523599)
bpy.context.view_layer.update()
